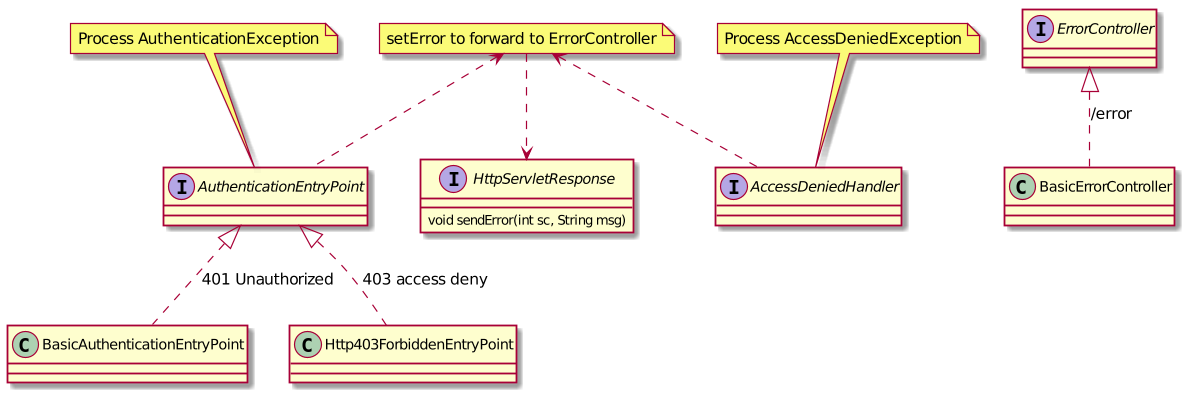

The diagram above was rendered by PlantUML. Its source (embedded in the PNG):
@startuml "Core Model"

interface "AuthenticationEntryPoint" as AEP
note top of AEP
Process AuthenticationException
end note

interface "AccessDeniedHandler" as ADH
note top of ADH
Process AccessDeniedException
end note

class BasicAuthenticationEntryPoint
AEP <|.. BasicAuthenticationEntryPoint: 401 Unauthorized

class Http403ForbiddenEntryPoint
AEP <|.. Http403ForbiddenEntryPoint: 403 access deny


interface "HttpServletResponse" as HSR {
    void sendError(int sc, String msg)
}
note "setError to forward to ErrorController" as RaiseError
RaiseError ..> HSR
RaiseError <.. AEP
RaiseError <.. ADH

interface "ErrorController" as EC
class BasicErrorController
EC <|.. BasicErrorController: /error

@enduml